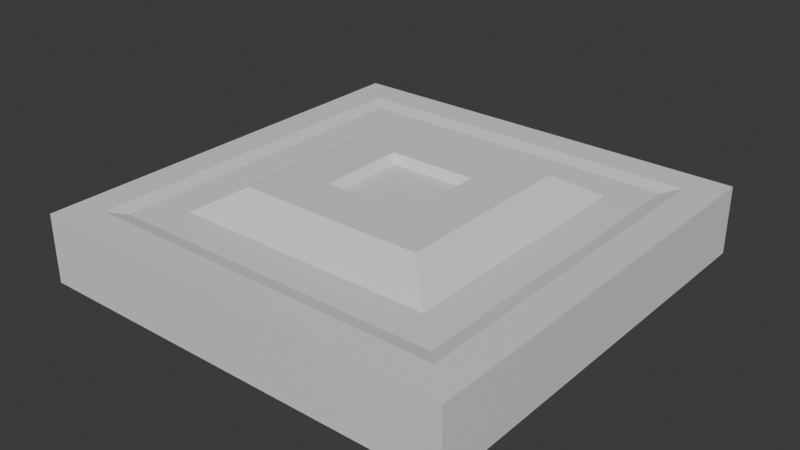 # Source: button.blend  (saved by Blender 4.2.66; exported with 4.5.12 LTS)
import bpy
from mathutils import Matrix  # noqa: F401  (used for matrix-valued properties, if any)

bpy.ops.wm.read_factory_settings(use_empty=True)
scene = bpy.context.scene
scene.name = 'Scene'

# ---- collections
col_collection = bpy.data.collections.new('Collection'); scene.collection.children.link(col_collection)

# ---- materials (node trees are filled in below, after node groups)
mat_active = bpy.data.materials.new('Active')
mat_side = bpy.data.materials.new('Side')
mat_button = bpy.data.materials.new('Button')

# ---- material node trees
mat_active.use_nodes = True; mat_active.node_tree.nodes.clear()
_N = mat_active.node_tree.nodes; _L = mat_active.node_tree.links
n0 = _N.new('ShaderNodeBsdfPrincipled'); n0.name = 'Principled BSDF'; n0.location = (10, 300)
n1 = _N.new('ShaderNodeOutputMaterial'); n1.name = 'Material Output'; n1.location = (300, 300)
_L.new(n0.outputs[0], n1.inputs[0])
n1.is_active_output = True
mat_side.use_nodes = True; mat_side.node_tree.nodes.clear()
_N = mat_side.node_tree.nodes; _L = mat_side.node_tree.links
n0 = _N.new('ShaderNodeBsdfPrincipled'); n0.name = 'Principled BSDF'; n0.location = (10, 300)
n1 = _N.new('ShaderNodeOutputMaterial'); n1.name = 'Material Output'; n1.location = (300, 300)
_L.new(n0.outputs[0], n1.inputs[0])
n1.is_active_output = True
mat_button.use_nodes = True; mat_button.node_tree.nodes.clear()
_N = mat_button.node_tree.nodes; _L = mat_button.node_tree.links
n0 = _N.new('ShaderNodeBsdfPrincipled'); n0.name = 'Principled BSDF'; n0.location = (10, 300)
n1 = _N.new('ShaderNodeOutputMaterial'); n1.name = 'Material Output'; n1.location = (300, 300)
_L.new(n0.outputs[0], n1.inputs[0])
n1.is_active_output = True

# ---- world
world_world = bpy.data.worlds.new('World'); scene.world = world_world
world_world.use_nodes = True; world_world.node_tree.nodes.clear()
_N = world_world.node_tree.nodes; _L = world_world.node_tree.links
n0 = _N.new('ShaderNodeOutputWorld'); n0.name = 'World Output'; n0.location = (300, 300)
n1 = _N.new('ShaderNodeBackground'); n1.name = 'Background'; n1.location = (10, 300)
n1.inputs[0].default_value = (0.05088, 0.05088, 0.05088, 1.0)
_L.new(n1.outputs[0], n0.inputs[0])
n0.is_active_output = True
world_world.color = (0.05088, 0.05088, 0.05088)
world_world.sun_shadow_jitter_overblur = 0.0

# ---- meshes
me_cube_001 = bpy.data.meshes.new('Cube.001')
me_cube_001.from_pydata([(-1.0, -1.0, -0.1596), (-1.0, -1.0, 0.1596), (-1.0, 1.0, -0.1596), (-1.0, 1.0, 0.1596), (1.0, -1.0, -0.1596), (1.0, -1.0, 0.1596), (1.0, 1.0, -0.1596), (1.0, 1.0, 0.1596), (-0.8477, -0.8477, 0.1596), (-0.8477, 0.8477, 0.1596), (0.8477, 0.8477, 0.1596), (0.8477, -0.8477, 0.1596), (-0.7779, -0.7779, 0.1416), (-0.7779, 0.7779, 0.1416), (0.7779, 0.7779, 0.1416), (0.7779, -0.7779, 0.1416), (-0.6091, -0.6091, 0.1416), (-0.6091, 0.6091, 0.1416), (0.6091, 0.6091, 0.1416), (0.6091, -0.6091, 0.1416), (-0.4375, -0.4375, 0.2462), (-0.4375, 0.4375, 0.2462), (0.4375, 0.4375, 0.2462), (0.4375, -0.4375, 0.2462), (-0.2096, -0.2096, 0.2462), (-0.2096, 0.2096, 0.2462), (0.2096, 0.2096, 0.2462), (0.2096, -0.2096, 0.2462), (-0.1852, -0.1852, 0.2056), (-0.1852, 0.1852, 0.2056), (0.1852, 0.1852, 0.2056), (0.1852, -0.1852, 0.2056)], [], [(0, 1, 3, 2), (2, 3, 7, 6), (6, 7, 5, 4), (4, 5, 1, 0), (3, 1, 8, 9), (10, 9, 13, 14), (1, 5, 11, 8), (7, 3, 9, 10), (5, 7, 10, 11), (15, 14, 18, 19), (11, 10, 14, 15), (9, 8, 12, 13), (8, 11, 15, 12), (16, 19, 23, 20), (13, 12, 16, 17), (12, 15, 19, 16), (14, 13, 17, 18), (23, 22, 26, 27), (18, 17, 21, 22), (19, 18, 22, 23), (17, 16, 20, 21), (24, 27, 31, 28), (21, 20, 24, 25), (20, 23, 27, 24), (22, 21, 25, 26), (26, 25, 29, 30), (27, 26, 30, 31), (25, 24, 28, 29), (29, 28, 31, 30)])
me_cube_001.polygons.foreach_set('material_index', [2, 2, 2, 2, 2, 2, 2, 2, 2, 1, 2, 2, 2, 2, 1, 1, 1, 2, 2, 2, 2, 2, 2, 2, 2, 2, 2, 2, 0])
_uv = me_cube_001.uv_layers.new(name='UVMap')
_uv.uv.foreach_set('vector', [0.1223, 0.9999, 0.1215, 0.8798, 0.874, 0.8748, 0.8748, 0.9949, 0.9936, 0.8748, 0.874, 0.8748, 0.874, 0.1252, 0.9936, 0.1252, 0.8748, 0.00512, 0.874, 0.1252, 0.1215, 0.1202, 0.1223, 9.965e-05, 9.966e-05, 0.1193, 0.1215, 0.1202, 0.1215, 0.8798, 9.969e-05, 0.8807, 0.874, 0.8748, 0.1215, 0.8798, 0.1789, 0.8216, 0.8166, 0.8177, 0.8166, 0.1823, 0.8166, 0.8177, 0.7898, 0.7912, 0.7898, 0.2088, 0.1215, 0.8798, 0.1215, 0.1202, 0.1789, 0.1784, 0.1789, 0.8216, 0.874, 0.1252, 0.874, 0.8748, 0.8166, 0.8177, 0.8166, 0.1823, 0.1215, 0.1202, 0.874, 0.1252, 0.8166, 0.1823, 0.1789, 0.1784, 0.2056, 0.2057, 0.7898, 0.2088, 0.7263, 0.272, 0.2691, 0.2699, 0.1789, 0.1784, 0.8166, 0.1823, 0.7898, 0.2088, 0.2056, 0.2057, 0.8166, 0.8177, 0.1789, 0.8216, 0.2056, 0.7943, 0.7898, 0.7912, 0.1789, 0.8216, 0.1789, 0.1784, 0.2056, 0.2057, 0.2056, 0.7943, 0.2691, 0.7301, 0.2691, 0.2699, 0.338, 0.3398, 0.3383, 0.6605, 0.7898, 0.7912, 0.2056, 0.7943, 0.2691, 0.7301, 0.7263, 0.728, 0.2056, 0.7943, 0.2056, 0.2057, 0.2691, 0.2699, 0.2691, 0.7301, 0.7898, 0.2088, 0.7898, 0.7912, 0.7263, 0.728, 0.7263, 0.272, 0.338, 0.3398, 0.6571, 0.3407, 0.5739, 0.4237, 0.4213, 0.4235, 0.7263, 0.272, 0.7263, 0.728, 0.6574, 0.6591, 0.6571, 0.3407, 0.2691, 0.2699, 0.7263, 0.272, 0.6571, 0.3407, 0.338, 0.3398, 0.7263, 0.728, 0.2691, 0.7301, 0.3383, 0.6605, 0.6574, 0.6591, 0.4215, 0.5767, 0.4213, 0.4235, 0.4341, 0.4364, 0.4343, 0.5638, 0.6574, 0.6591, 0.3383, 0.6605, 0.4215, 0.5767, 0.5741, 0.5762, 0.3383, 0.6605, 0.338, 0.3398, 0.4213, 0.4235, 0.4215, 0.5767, 0.6571, 0.3407, 0.6574, 0.6591, 0.5741, 0.5762, 0.5739, 0.4237, 0.5739, 0.4237, 0.5741, 0.5762, 0.5613, 0.5634, 0.5612, 0.4364, 0.4213, 0.4235, 0.5739, 0.4237, 0.5612, 0.4364, 0.4341, 0.4364, 0.5741, 0.5762, 0.4215, 0.5767, 0.4343, 0.5638, 0.5613, 0.5634, 0.5613, 0.5634, 0.4343, 0.5638, 0.4341, 0.4364, 0.5612, 0.4364])
me_cube_001.materials.append(mat_active)
me_cube_001.materials.append(mat_side)
me_cube_001.materials.append(mat_button)
me_cube_001.update()

# ---- objects
ob_button = bpy.data.objects.new('Button', me_cube_001)

# ---- transforms, parenting, visibility, modifiers, constraints
ob_button.location = (0.0, 0.0, 0.0)

# ---- collection membership
col_collection.objects.link(ob_button)

# ---- scene / render settings (as saved in the file)
scene.frame_start = 1; scene.frame_end = 250; scene.frame_set(1)
scene.render.engine = 'BLENDER_EEVEE_NEXT'
bpy.context.view_layer.update()

# ---- added for rendering (the .blend has no active camera and no usable light): camera, sun
cam_auto = bpy.data.cameras.new('AutoCamera')
cam_auto.lens = 50.0
cam_auto.sensor_width = 36.0
cam_auto.clip_end = 1000.0
ob_auto_camera = bpy.data.objects.new('AutoCamera', cam_auto)
scene.collection.objects.link(ob_auto_camera)
ob_auto_camera.location = (2.64373, -3.17247, 2.15827)
ob_auto_camera.rotation_euler = (1.09748, -7.21219e-08, 0.694738)
scene.camera = ob_auto_camera
light_auto_sun = bpy.data.lights.new('AutoSun', 'SUN')
light_auto_sun.energy = 3.0
light_auto_sun.angle = 0.0523599
ob_auto_sun = bpy.data.objects.new('AutoSun', light_auto_sun)
scene.collection.objects.link(ob_auto_sun)
ob_auto_sun.rotation_euler = (0.872665, 0.174533, 0.523599)
bpy.context.view_layer.update()
